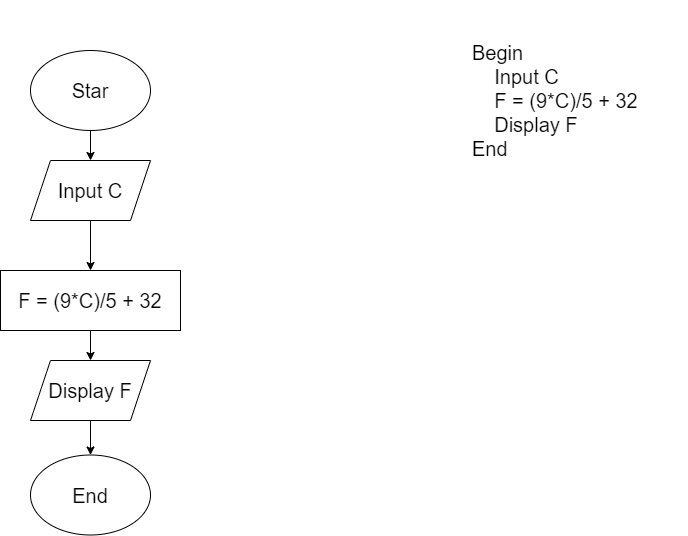

The diagram above was exported from draw.io. Its source (the exported page's mxGraphModel, read from the mxfile embedded in the PNG):
<mxGraphModel dx="1102" dy="557" grid="1" gridSize="10" guides="1" tooltips="1" connect="1" arrows="1" fold="1" page="1" pageScale="1" pageWidth="827" pageHeight="1169" math="0" shadow="0">
  <root>
    <mxCell id="0" />
    <mxCell id="1" parent="0" />
    <mxCell id="KDaJYxmiQKYzAaVgImxc-1" value="&lt;div style=&quot;font-size: 20px;&quot;&gt;Begin&lt;/div&gt;&lt;div style=&quot;font-size: 20px;&quot;&gt;&amp;nbsp; &amp;nbsp; Input C&lt;/div&gt;&lt;div style=&quot;font-size: 20px;&quot;&gt;&amp;nbsp; &amp;nbsp; F = (9*C)/5 + 32&lt;/div&gt;&lt;div style=&quot;font-size: 20px;&quot;&gt;&amp;nbsp; &amp;nbsp; Display F&lt;/div&gt;&lt;div style=&quot;font-size: 20px;&quot;&gt;End&lt;/div&gt;" style="text;html=1;strokeColor=none;fillColor=none;align=left;verticalAlign=middle;whiteSpace=wrap;rounded=0;fontSize=20;" vertex="1" parent="1">
      <mxGeometry x="610" y="50" width="217" height="200" as="geometry" />
    </mxCell>
    <mxCell id="KDaJYxmiQKYzAaVgImxc-3" value="Star" style="ellipse;whiteSpace=wrap;html=1;fontSize=20;align=center;" vertex="1" parent="1">
      <mxGeometry x="170" y="100" width="120" height="80" as="geometry" />
    </mxCell>
    <mxCell id="KDaJYxmiQKYzAaVgImxc-4" value="Input C" style="shape=parallelogram;perimeter=parallelogramPerimeter;whiteSpace=wrap;html=1;fixedSize=1;fontSize=20;align=center;" vertex="1" parent="1">
      <mxGeometry x="170" y="210" width="120" height="60" as="geometry" />
    </mxCell>
    <mxCell id="KDaJYxmiQKYzAaVgImxc-6" value="" style="endArrow=classic;html=1;fontSize=20;exitX=0.5;exitY=1;exitDx=0;exitDy=0;entryX=0.5;entryY=0;entryDx=0;entryDy=0;" edge="1" parent="1" source="KDaJYxmiQKYzAaVgImxc-3" target="KDaJYxmiQKYzAaVgImxc-4">
      <mxGeometry width="50" height="50" relative="1" as="geometry">
        <mxPoint x="220" y="230" as="sourcePoint" />
        <mxPoint x="270" y="180" as="targetPoint" />
      </mxGeometry>
    </mxCell>
    <mxCell id="KDaJYxmiQKYzAaVgImxc-7" value="F = (9*C)/5 + 32" style="rounded=0;whiteSpace=wrap;html=1;fontSize=20;align=center;" vertex="1" parent="1">
      <mxGeometry x="140" y="320" width="180" height="60" as="geometry" />
    </mxCell>
    <mxCell id="KDaJYxmiQKYzAaVgImxc-8" value="" style="endArrow=classic;html=1;fontSize=20;exitX=0.5;exitY=1;exitDx=0;exitDy=0;" edge="1" parent="1" source="KDaJYxmiQKYzAaVgImxc-4" target="KDaJYxmiQKYzAaVgImxc-7">
      <mxGeometry width="50" height="50" relative="1" as="geometry">
        <mxPoint x="350" y="340" as="sourcePoint" />
        <mxPoint x="400" y="290" as="targetPoint" />
      </mxGeometry>
    </mxCell>
    <mxCell id="KDaJYxmiQKYzAaVgImxc-9" value="End" style="ellipse;whiteSpace=wrap;html=1;fontSize=20;align=center;" vertex="1" parent="1">
      <mxGeometry x="170" y="504.5" width="120" height="80" as="geometry" />
    </mxCell>
    <mxCell id="KDaJYxmiQKYzAaVgImxc-10" value="" style="endArrow=classic;html=1;fontSize=20;exitX=0.5;exitY=1;exitDx=0;exitDy=0;entryX=0.5;entryY=0;entryDx=0;entryDy=0;" edge="1" parent="1" source="KDaJYxmiQKYzAaVgImxc-11" target="KDaJYxmiQKYzAaVgImxc-9">
      <mxGeometry width="50" height="50" relative="1" as="geometry">
        <mxPoint x="230" y="430" as="sourcePoint" />
        <mxPoint x="280" y="380" as="targetPoint" />
      </mxGeometry>
    </mxCell>
    <mxCell id="KDaJYxmiQKYzAaVgImxc-11" value="Display F" style="shape=parallelogram;perimeter=parallelogramPerimeter;whiteSpace=wrap;html=1;fixedSize=1;fontSize=20;align=center;" vertex="1" parent="1">
      <mxGeometry x="170" y="410" width="120" height="60" as="geometry" />
    </mxCell>
    <mxCell id="KDaJYxmiQKYzAaVgImxc-12" value="" style="endArrow=classic;html=1;fontSize=20;exitX=0.5;exitY=1;exitDx=0;exitDy=0;entryX=0.5;entryY=0;entryDx=0;entryDy=0;" edge="1" parent="1" source="KDaJYxmiQKYzAaVgImxc-7" target="KDaJYxmiQKYzAaVgImxc-11">
      <mxGeometry width="50" height="50" relative="1" as="geometry">
        <mxPoint x="10" y="480" as="sourcePoint" />
        <mxPoint x="60" y="430" as="targetPoint" />
      </mxGeometry>
    </mxCell>
  </root>
</mxGraphModel>